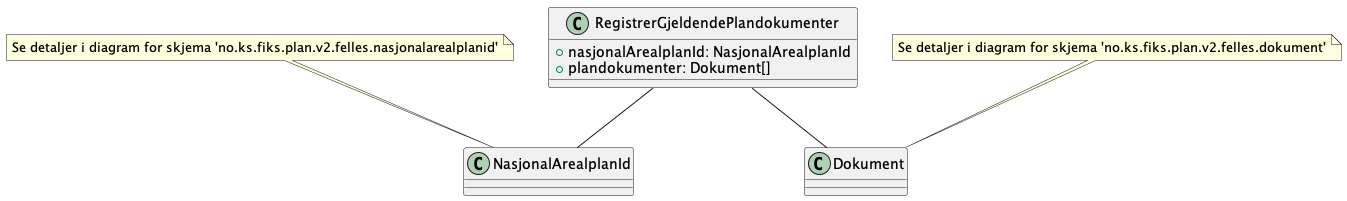

The diagram above was rendered by PlantUML. Its source (embedded in the PNG):
@startuml

class RegistrerGjeldendePlandokumenter {
    +nasjonalArealplanId: NasjonalArealplanId
    +plandokumenter: Dokument[]
}

RegistrerGjeldendePlandokumenter -- NasjonalArealplanId
RegistrerGjeldendePlandokumenter -- Dokument

note top of NasjonalArealplanId : Se detaljer i diagram for skjema 'no.ks.fiks.plan.v2.felles.nasjonalarealplanid'
note top of Dokument : Se detaljer i diagram for skjema 'no.ks.fiks.plan.v2.felles.dokument'

@enduml